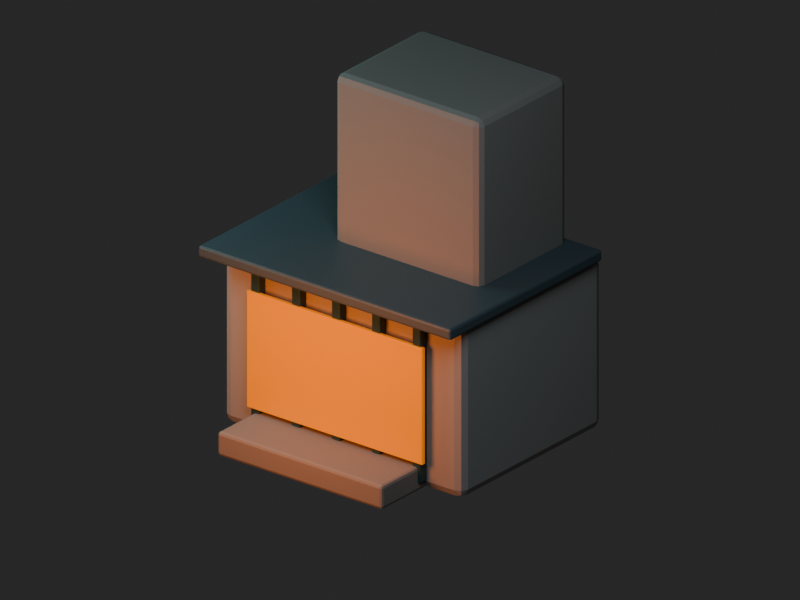 # Source: qiushi-auditorium.blend  (saved by Blender 5.2.44; exported with 4.5.12 LTS)
import bpy
from mathutils import Matrix  # noqa: F401  (used for matrix-valued properties, if any)

bpy.ops.wm.read_factory_settings(use_empty=True)
scene = bpy.context.scene
scene.name = 'QIUSHI-AUDITORIUM_EXTERIOR'

# ---- collections
col_collection = bpy.data.collections.new('Collection'); scene.collection.children.link(col_collection)
col_building_shell = bpy.data.collections.new('BUILDING_SHELL'); scene.collection.children.link(col_building_shell)
col_facade_details = bpy.data.collections.new('FACADE_DETAILS'); scene.collection.children.link(col_facade_details)
col_landmark_features = bpy.data.collections.new('LANDMARK_FEATURES'); scene.collection.children.link(col_landmark_features)
col_camera_and_lights = bpy.data.collections.new('CAMERA_AND_LIGHTS'); scene.collection.children.link(col_camera_and_lights)

# ---- materials (node trees are filled in below, after node groups)
mat_public_wall = bpy.data.materials.new('public_wall')
mat_public_wall.diffuse_color = (0.37, 0.34, 0.31, 1.0)
mat_public_wall_shadow = bpy.data.materials.new('public_wall_shadow')
mat_public_wall_shadow.diffuse_color = (0.28, 0.25, 0.22, 1.0)
mat_public_roof = bpy.data.materials.new('public_roof')
mat_public_roof.diffuse_color = (0.1, 0.13, 0.14, 1.0)
mat_public_frame = bpy.data.materials.new('public_frame')
mat_public_frame.diffuse_color = (0.045, 0.1, 0.1, 1.0)
mat_public_warm_window = bpy.data.materials.new('public_warm_window')
mat_public_warm_window.diffuse_color = (0.64, 0.29, 0.05, 1.0)

# ---- material node trees
mat_public_wall.use_nodes = True; mat_public_wall.node_tree.nodes.clear()
_N = mat_public_wall.node_tree.nodes; _L = mat_public_wall.node_tree.links
n0 = _N.new('ShaderNodeBsdfPrincipled'); n0.name = 'Principled BSDF'; n0.location = (-200, 100)
n0.inputs[0].default_value = (0.37, 0.34, 0.31, 1.0)
n0.inputs[2].default_value = 0.78
n0.inputs[10].default_value = 0.005
n1 = _N.new('ShaderNodeOutputMaterial'); n1.name = 'Material Output'; n1.location = (200, 100)
_L.new(n0.outputs[0], n1.inputs[0])
n1.is_active_output = True
mat_public_wall_shadow.use_nodes = True; mat_public_wall_shadow.node_tree.nodes.clear()
_N = mat_public_wall_shadow.node_tree.nodes; _L = mat_public_wall_shadow.node_tree.links
n0 = _N.new('ShaderNodeBsdfPrincipled'); n0.name = 'Principled BSDF'; n0.location = (-200, 100)
n0.inputs[0].default_value = (0.28, 0.25, 0.22, 1.0)
n0.inputs[2].default_value = 0.82
n0.inputs[10].default_value = 0.005
n1 = _N.new('ShaderNodeOutputMaterial'); n1.name = 'Material Output'; n1.location = (200, 100)
_L.new(n0.outputs[0], n1.inputs[0])
n1.is_active_output = True
mat_public_roof.use_nodes = True; mat_public_roof.node_tree.nodes.clear()
_N = mat_public_roof.node_tree.nodes; _L = mat_public_roof.node_tree.links
n0 = _N.new('ShaderNodeBsdfPrincipled'); n0.name = 'Principled BSDF'; n0.location = (-200, 100)
n0.inputs[0].default_value = (0.1, 0.13, 0.14, 1.0)
n0.inputs[1].default_value = 0.12
n0.inputs[2].default_value = 0.52
n0.inputs[10].default_value = 0.005
n1 = _N.new('ShaderNodeOutputMaterial'); n1.name = 'Material Output'; n1.location = (200, 100)
_L.new(n0.outputs[0], n1.inputs[0])
n1.is_active_output = True
mat_public_frame.use_nodes = True; mat_public_frame.node_tree.nodes.clear()
_N = mat_public_frame.node_tree.nodes; _L = mat_public_frame.node_tree.links
n0 = _N.new('ShaderNodeBsdfPrincipled'); n0.name = 'Principled BSDF'; n0.location = (-200, 100)
n0.inputs[0].default_value = (0.045, 0.1, 0.1, 1.0)
n0.inputs[1].default_value = 0.14
n0.inputs[2].default_value = 0.42
n0.inputs[10].default_value = 0.005
n1 = _N.new('ShaderNodeOutputMaterial'); n1.name = 'Material Output'; n1.location = (200, 100)
_L.new(n0.outputs[0], n1.inputs[0])
n1.is_active_output = True
mat_public_warm_window.use_nodes = True; mat_public_warm_window.node_tree.nodes.clear()
_N = mat_public_warm_window.node_tree.nodes; _L = mat_public_warm_window.node_tree.links
n0 = _N.new('ShaderNodeBsdfPrincipled'); n0.name = 'Principled BSDF'; n0.location = (-200, 100)
n0.inputs[0].default_value = (0.64, 0.29, 0.05, 1.0)
n0.inputs[2].default_value = 0.32
n0.inputs[10].default_value = 0.005
n0.inputs[27].default_value = (1.0, 0.28, 0.04, 1.0)
n0.inputs[28].default_value = 0.48
n1 = _N.new('ShaderNodeOutputMaterial'); n1.name = 'Material Output'; n1.location = (200, 100)
_L.new(n0.outputs[0], n1.inputs[0])
n1.is_active_output = True

# ---- world
world_world = bpy.data.worlds.new('World'); scene.world = world_world
world_world.use_nodes = True; world_world.node_tree.nodes.clear()
_N = world_world.node_tree.nodes; _L = world_world.node_tree.links
n0 = _N.new('ShaderNodeOutputWorld'); n0.name = 'World Output'; n0.location = (200, 100)
n1 = _N.new('ShaderNodeBackground'); n1.name = 'Background'; n1.location = (-200, 100)
n1.inputs[0].default_value = (0.05088, 0.05088, 0.05088, 1.0)
_L.new(n1.outputs[0], n0.inputs[0])
n0.is_active_output = True
world_world.color = (0.008, 0.014, 0.02)
world_world.sun_shadow_jitter_overblur = 0.0

# ---- cameras
cam_camera = bpy.data.cameras.new('Camera')
cam_camera.type = 'ORTHO'
cam_camera.ortho_scale = 9.7

# ---- lights
light_area = bpy.data.lights.new('Area', 'AREA')
light_area.color = (0.58, 0.72, 0.84)
light_area.energy = 1050.0
light_area.shape = 'DISK'
light_area.size = 6.0
light_area.size_y = 1.0
light_area_001 = bpy.data.lights.new('Area.001', 'AREA')
light_area_001.color = (0.24, 0.46, 0.48)
light_area_001.energy = 520.0
light_area_001.size = 5.0
light_area_001.size_y = 1.0
light_area_002 = bpy.data.lights.new('Area.002', 'AREA')
light_area_002.color = (1.0, 0.3, 0.08)
light_area_002.energy = 240.0
light_area_002.size = 2.0
light_area_002.size_y = 1.0

# ---- meshes
me_cube = bpy.data.meshes.new('Cube')
me_cube.from_pydata([(-1.85, -1.375, -1.15), (-1.85, -1.375, 1.15), (-1.85, 1.375, -1.15), (-1.85, 1.375, 1.15), (1.85, -1.375, -1.15), (1.85, -1.375, 1.15), (1.85, 1.375, -1.15), (1.85, 1.375, 1.15)], [], [(0, 1, 3, 2), (2, 3, 7, 6), (6, 7, 5, 4), (4, 5, 1, 0), (2, 6, 4, 0), (7, 3, 1, 5)])
_uv = me_cube.uv_layers.new(name='UVMap')
_uv.uv.foreach_set('vector', [0.375, 0.0, 0.625, 0.0, 0.625, 0.25, 0.375, 0.25, 0.375, 0.25, 0.625, 0.25, 0.625, 0.5, 0.375, 0.5, 0.375, 0.5, 0.625, 0.5, 0.625, 0.75, 0.375, 0.75, 0.375, 0.75, 0.625, 0.75, 0.625, 1.0, 0.375, 1.0, 0.125, 0.5, 0.375, 0.5, 0.375, 0.75, 0.125, 0.75, 0.625, 0.5, 0.875, 0.5, 0.875, 0.75, 0.625, 0.75])
me_cube.materials.append(mat_public_wall)
me_cube.update()
me_cube_001 = bpy.data.meshes.new('Cube.001')
me_cube_001.from_pydata([(-1.125, -0.86, -2.125), (-1.125, -0.86, 2.125), (-1.125, 0.86, -2.125), (-1.125, 0.86, 2.125), (1.125, -0.86, -2.125), (1.125, -0.86, 2.125), (1.125, 0.86, -2.125), (1.125, 0.86, 2.125)], [], [(0, 1, 3, 2), (2, 3, 7, 6), (6, 7, 5, 4), (4, 5, 1, 0), (2, 6, 4, 0), (7, 3, 1, 5)])
_uv = me_cube_001.uv_layers.new(name='UVMap')
_uv.uv.foreach_set('vector', [0.375, 0.0, 0.625, 0.0, 0.625, 0.25, 0.375, 0.25, 0.375, 0.25, 0.625, 0.25, 0.625, 0.5, 0.375, 0.5, 0.375, 0.5, 0.625, 0.5, 0.625, 0.75, 0.375, 0.75, 0.375, 0.75, 0.625, 0.75, 0.625, 1.0, 0.375, 1.0, 0.125, 0.5, 0.375, 0.5, 0.375, 0.75, 0.125, 0.75, 0.625, 0.5, 0.875, 0.5, 0.875, 0.75, 0.625, 0.75])
me_cube_001.materials.append(mat_public_wall_shadow)
me_cube_001.update()
me_cube_009 = bpy.data.meshes.new('Cube.009')
me_cube_009.from_pydata([(-1.955, -1.48, -0.075), (-1.955, -1.48, 0.075), (-1.955, 1.48, -0.075), (-1.955, 1.48, 0.075), (1.955, -1.48, -0.075), (1.955, -1.48, 0.075), (1.955, 1.48, -0.075), (1.955, 1.48, 0.075)], [], [(0, 1, 3, 2), (2, 3, 7, 6), (6, 7, 5, 4), (4, 5, 1, 0), (2, 6, 4, 0), (7, 3, 1, 5)])
_uv = me_cube_009.uv_layers.new(name='UVMap')
_uv.uv.foreach_set('vector', [0.375, 0.0, 0.625, 0.0, 0.625, 0.25, 0.375, 0.25, 0.375, 0.25, 0.625, 0.25, 0.625, 0.5, 0.375, 0.5, 0.375, 0.5, 0.625, 0.5, 0.625, 0.75, 0.375, 0.75, 0.375, 0.75, 0.625, 0.75, 0.625, 1.0, 0.375, 1.0, 0.125, 0.5, 0.375, 0.5, 0.375, 0.75, 0.125, 0.75, 0.625, 0.5, 0.875, 0.5, 0.875, 0.75, 0.625, 0.75])
me_cube_009.materials.append(mat_public_roof)
me_cube_009.update()
me_cube_003 = bpy.data.meshes.new('Cube.003')
me_cube_003.from_pydata([(-0.065, -0.065, -1.15), (-0.065, -0.065, 1.15), (-0.065, 0.065, -1.15), (-0.065, 0.065, 1.15), (0.065, -0.065, -1.15), (0.065, -0.065, 1.15), (0.065, 0.065, -1.15), (0.065, 0.065, 1.15)], [], [(0, 1, 3, 2), (2, 3, 7, 6), (6, 7, 5, 4), (4, 5, 1, 0), (2, 6, 4, 0), (7, 3, 1, 5)])
_uv = me_cube_003.uv_layers.new(name='UVMap')
_uv.uv.foreach_set('vector', [0.375, 0.0, 0.625, 0.0, 0.625, 0.25, 0.375, 0.25, 0.375, 0.25, 0.625, 0.25, 0.625, 0.5, 0.375, 0.5, 0.375, 0.5, 0.625, 0.5, 0.625, 0.75, 0.375, 0.75, 0.375, 0.75, 0.625, 0.75, 0.625, 1.0, 0.375, 1.0, 0.125, 0.5, 0.375, 0.5, 0.375, 0.75, 0.125, 0.75, 0.625, 0.5, 0.875, 0.5, 0.875, 0.75, 0.625, 0.75])
me_cube_003.materials.append(mat_public_frame)
me_cube_003.update()
me_cube_004 = bpy.data.meshes.new('Cube.004')
me_cube_004.from_pydata([(-0.065, -0.065, -1.15), (-0.065, -0.065, 1.15), (-0.065, 0.065, -1.15), (-0.065, 0.065, 1.15), (0.065, -0.065, -1.15), (0.065, -0.065, 1.15), (0.065, 0.065, -1.15), (0.065, 0.065, 1.15)], [], [(0, 1, 3, 2), (2, 3, 7, 6), (6, 7, 5, 4), (4, 5, 1, 0), (2, 6, 4, 0), (7, 3, 1, 5)])
_uv = me_cube_004.uv_layers.new(name='UVMap')
_uv.uv.foreach_set('vector', [0.375, 0.0, 0.625, 0.0, 0.625, 0.25, 0.375, 0.25, 0.375, 0.25, 0.625, 0.25, 0.625, 0.5, 0.375, 0.5, 0.375, 0.5, 0.625, 0.5, 0.625, 0.75, 0.375, 0.75, 0.375, 0.75, 0.625, 0.75, 0.625, 1.0, 0.375, 1.0, 0.125, 0.5, 0.375, 0.5, 0.375, 0.75, 0.125, 0.75, 0.625, 0.5, 0.875, 0.5, 0.875, 0.75, 0.625, 0.75])
me_cube_004.materials.append(mat_public_frame)
me_cube_004.update()
me_cube_005 = bpy.data.meshes.new('Cube.005')
me_cube_005.from_pydata([(-0.065, -0.065, -1.15), (-0.065, -0.065, 1.15), (-0.065, 0.065, -1.15), (-0.065, 0.065, 1.15), (0.065, -0.065, -1.15), (0.065, -0.065, 1.15), (0.065, 0.065, -1.15), (0.065, 0.065, 1.15)], [], [(0, 1, 3, 2), (2, 3, 7, 6), (6, 7, 5, 4), (4, 5, 1, 0), (2, 6, 4, 0), (7, 3, 1, 5)])
_uv = me_cube_005.uv_layers.new(name='UVMap')
_uv.uv.foreach_set('vector', [0.375, 0.0, 0.625, 0.0, 0.625, 0.25, 0.375, 0.25, 0.375, 0.25, 0.625, 0.25, 0.625, 0.5, 0.375, 0.5, 0.375, 0.5, 0.625, 0.5, 0.625, 0.75, 0.375, 0.75, 0.375, 0.75, 0.625, 0.75, 0.625, 1.0, 0.375, 1.0, 0.125, 0.5, 0.375, 0.5, 0.375, 0.75, 0.125, 0.75, 0.625, 0.5, 0.875, 0.5, 0.875, 0.75, 0.625, 0.75])
me_cube_005.materials.append(mat_public_frame)
me_cube_005.update()
me_cube_006 = bpy.data.meshes.new('Cube.006')
me_cube_006.from_pydata([(-0.065, -0.065, -1.15), (-0.065, -0.065, 1.15), (-0.065, 0.065, -1.15), (-0.065, 0.065, 1.15), (0.065, -0.065, -1.15), (0.065, -0.065, 1.15), (0.065, 0.065, -1.15), (0.065, 0.065, 1.15)], [], [(0, 1, 3, 2), (2, 3, 7, 6), (6, 7, 5, 4), (4, 5, 1, 0), (2, 6, 4, 0), (7, 3, 1, 5)])
_uv = me_cube_006.uv_layers.new(name='UVMap')
_uv.uv.foreach_set('vector', [0.375, 0.0, 0.625, 0.0, 0.625, 0.25, 0.375, 0.25, 0.375, 0.25, 0.625, 0.25, 0.625, 0.5, 0.375, 0.5, 0.375, 0.5, 0.625, 0.5, 0.625, 0.75, 0.375, 0.75, 0.375, 0.75, 0.625, 0.75, 0.625, 1.0, 0.375, 1.0, 0.125, 0.5, 0.375, 0.5, 0.375, 0.75, 0.125, 0.75, 0.625, 0.5, 0.875, 0.5, 0.875, 0.75, 0.625, 0.75])
me_cube_006.materials.append(mat_public_frame)
me_cube_006.update()
me_cube_007 = bpy.data.meshes.new('Cube.007')
me_cube_007.from_pydata([(-0.065, -0.065, -1.15), (-0.065, -0.065, 1.15), (-0.065, 0.065, -1.15), (-0.065, 0.065, 1.15), (0.065, -0.065, -1.15), (0.065, -0.065, 1.15), (0.065, 0.065, -1.15), (0.065, 0.065, 1.15)], [], [(0, 1, 3, 2), (2, 3, 7, 6), (6, 7, 5, 4), (4, 5, 1, 0), (2, 6, 4, 0), (7, 3, 1, 5)])
_uv = me_cube_007.uv_layers.new(name='UVMap')
_uv.uv.foreach_set('vector', [0.375, 0.0, 0.625, 0.0, 0.625, 0.25, 0.375, 0.25, 0.375, 0.25, 0.625, 0.25, 0.625, 0.5, 0.375, 0.5, 0.375, 0.5, 0.625, 0.5, 0.625, 0.75, 0.375, 0.75, 0.375, 0.75, 0.625, 0.75, 0.625, 1.0, 0.375, 1.0, 0.125, 0.5, 0.375, 0.5, 0.375, 0.75, 0.125, 0.75, 0.625, 0.5, 0.875, 0.5, 0.875, 0.75, 0.625, 0.75])
me_cube_007.materials.append(mat_public_frame)
me_cube_007.update()
me_cube_008 = bpy.data.meshes.new('Cube.008')
me_cube_008.from_pydata([(-1.36, -0.03, -0.78), (-1.36, -0.03, 0.78), (-1.36, 0.03, -0.78), (-1.36, 0.03, 0.78), (1.36, -0.03, -0.78), (1.36, -0.03, 0.78), (1.36, 0.03, -0.78), (1.36, 0.03, 0.78)], [], [(0, 1, 3, 2), (2, 3, 7, 6), (6, 7, 5, 4), (4, 5, 1, 0), (2, 6, 4, 0), (7, 3, 1, 5)])
_uv = me_cube_008.uv_layers.new(name='UVMap')
_uv.uv.foreach_set('vector', [0.375, 0.0, 0.625, 0.0, 0.625, 0.25, 0.375, 0.25, 0.375, 0.25, 0.625, 0.25, 0.625, 0.5, 0.375, 0.5, 0.375, 0.5, 0.625, 0.5, 0.625, 0.75, 0.375, 0.75, 0.375, 0.75, 0.625, 0.75, 0.625, 1.0, 0.375, 1.0, 0.125, 0.5, 0.375, 0.5, 0.375, 0.75, 0.125, 0.75, 0.625, 0.5, 0.875, 0.5, 0.875, 0.75, 0.625, 0.75])
me_cube_008.materials.append(mat_public_warm_window)
me_cube_008.update()
me_cube_002 = bpy.data.meshes.new('Cube.002')
me_cube_002.from_pydata([(-1.275, -0.44, -0.16), (-1.275, -0.44, 0.16), (-1.275, 0.44, -0.16), (-1.275, 0.44, 0.16), (1.275, -0.44, -0.16), (1.275, -0.44, 0.16), (1.275, 0.44, -0.16), (1.275, 0.44, 0.16)], [], [(0, 1, 3, 2), (2, 3, 7, 6), (6, 7, 5, 4), (4, 5, 1, 0), (2, 6, 4, 0), (7, 3, 1, 5)])
_uv = me_cube_002.uv_layers.new(name='UVMap')
_uv.uv.foreach_set('vector', [0.375, 0.0, 0.625, 0.0, 0.625, 0.25, 0.375, 0.25, 0.375, 0.25, 0.625, 0.25, 0.625, 0.5, 0.375, 0.5, 0.375, 0.5, 0.625, 0.5, 0.625, 0.75, 0.375, 0.75, 0.375, 0.75, 0.625, 0.75, 0.625, 1.0, 0.375, 1.0, 0.125, 0.5, 0.375, 0.5, 0.375, 0.75, 0.125, 0.75, 0.625, 0.5, 0.875, 0.5, 0.875, 0.75, 0.625, 0.75])
me_cube_002.materials.append(mat_public_wall_shadow)
me_cube_002.update()

# ---- objects
ob_qiushi_hall = bpy.data.objects.new('QIUSHI_HALL', me_cube)
ob_qiushi_stage_tower = bpy.data.objects.new('QIUSHI_STAGE_TOWER', me_cube_001)
ob_qiushi_roof_cap = bpy.data.objects.new('QIUSHI_ROOF_CAP', me_cube_009)
ob_qiushi_column_0 = bpy.data.objects.new('QIUSHI_COLUMN_0', me_cube_003)
ob_qiushi_column_1 = bpy.data.objects.new('QIUSHI_COLUMN_1', me_cube_004)
ob_qiushi_column_2 = bpy.data.objects.new('QIUSHI_COLUMN_2', me_cube_005)
ob_qiushi_column_3 = bpy.data.objects.new('QIUSHI_COLUMN_3', me_cube_006)
ob_qiushi_column_4 = bpy.data.objects.new('QIUSHI_COLUMN_4', me_cube_007)
ob_qiushi_glowing_lobby = bpy.data.objects.new('QIUSHI_GLOWING_LOBBY', me_cube_008)
ob_qiushi_wide_stair = bpy.data.objects.new('QIUSHI_WIDE_STAIR', me_cube_002)
ob_key_cool_moon = bpy.data.objects.new('KEY_COOL_MOON', light_area)
ob_fill_teal = bpy.data.objects.new('FILL_TEAL', light_area_001)
ob_entry_warm_glow = bpy.data.objects.new('ENTRY_WARM_GLOW', light_area_002)
ob_game_isometric_ortho_camera = bpy.data.objects.new('GAME_ISOMETRIC_ORTHO_CAMERA', cam_camera)

# ---- transforms, parenting, visibility, modifiers, constraints
ob_qiushi_hall.location = (0.0, 0.25, 1.15)
_m = ob_qiushi_hall.modifiers.new('ink_soft_bevel', 'BEVEL')
_m.width = 0.12
_m.width_pct = 0.12
_m.segments = 2
ob_qiushi_stage_tower.location = (0.35, 0.55, 2.55)
_m = ob_qiushi_stage_tower.modifiers.new('ink_soft_bevel', 'BEVEL')
_m.segments = 2
ob_qiushi_roof_cap.location = (0.0, 0.0, 2.38)
_m = ob_qiushi_roof_cap.modifiers.new('ink_soft_bevel', 'BEVEL')
_m.width = 0.03
_m.width_pct = 0.03
_m.segments = 2
ob_qiushi_column_0.location = (-1.25, -1.19, 1.28)
_m = ob_qiushi_column_0.modifiers.new('ink_soft_bevel', 'BEVEL')
_m.width = 0.016
_m.width_pct = 0.016
_m.segments = 2
ob_qiushi_column_1.location = (-0.62, -1.19, 1.28)
_m = ob_qiushi_column_1.modifiers.new('ink_soft_bevel', 'BEVEL')
_m.width = 0.016
_m.width_pct = 0.016
_m.segments = 2
ob_qiushi_column_2.location = (0.0, -1.19, 1.28)
_m = ob_qiushi_column_2.modifiers.new('ink_soft_bevel', 'BEVEL')
_m.width = 0.016
_m.width_pct = 0.016
_m.segments = 2
ob_qiushi_column_3.location = (0.62, -1.19, 1.28)
_m = ob_qiushi_column_3.modifiers.new('ink_soft_bevel', 'BEVEL')
_m.width = 0.016
_m.width_pct = 0.016
_m.segments = 2
ob_qiushi_column_4.location = (1.25, -1.19, 1.28)
_m = ob_qiushi_column_4.modifiers.new('ink_soft_bevel', 'BEVEL')
_m.width = 0.016
_m.width_pct = 0.016
_m.segments = 2
ob_qiushi_glowing_lobby.location = (0.0, -1.25, 1.18)
_m = ob_qiushi_glowing_lobby.modifiers.new('ink_soft_bevel', 'BEVEL')
_m.width = 0.012
_m.width_pct = 0.012
_m.segments = 2
ob_qiushi_wide_stair.location = (0.0, -1.52, 0.18)
_m = ob_qiushi_wide_stair.modifiers.new('ink_soft_bevel', 'BEVEL')
_m.width = 0.04
_m.width_pct = 0.04
_m.segments = 2
ob_key_cool_moon.location = (7.0, -8.0, 11.5)
ob_key_cool_moon.rotation_euler = (0.8285, 1.324e-08, 0.7188)
ob_fill_teal.location = (-5.5, -2.8, 5.5)
ob_fill_teal.rotation_euler = (0.9844, 9.548e-08, -1.1)
ob_entry_warm_glow.location = (0.0, -5.0, 2.6)
ob_entry_warm_glow.rotation_euler = (1.222, -0.0, 0.0)
ob_game_isometric_ortho_camera.location = (8.9, -11.2, 8.4)
ob_game_isometric_ortho_camera.rotation_euler = (1.136, -1.4e-08, 0.6715)

# ---- collection membership
col_building_shell.objects.link(ob_qiushi_hall)
col_building_shell.objects.link(ob_qiushi_stage_tower)
col_building_shell.objects.link(ob_qiushi_roof_cap)
col_facade_details.objects.link(ob_qiushi_column_0)
col_facade_details.objects.link(ob_qiushi_column_1)
col_facade_details.objects.link(ob_qiushi_column_2)
col_facade_details.objects.link(ob_qiushi_column_3)
col_facade_details.objects.link(ob_qiushi_column_4)
col_facade_details.objects.link(ob_qiushi_glowing_lobby)
col_landmark_features.objects.link(ob_qiushi_wide_stair)
col_camera_and_lights.objects.link(ob_key_cool_moon)
col_camera_and_lights.objects.link(ob_fill_teal)
col_camera_and_lights.objects.link(ob_entry_warm_glow)
col_camera_and_lights.objects.link(ob_game_isometric_ortho_camera)

# ---- scene / render settings (as saved in the file)
scene.camera = ob_game_isometric_ortho_camera
scene.frame_start = 1; scene.frame_end = 250; scene.frame_set(1)
scene.render.engine = 'BLENDER_EEVEE_NEXT'
scene.render.resolution_x = 1280
scene.render.resolution_y = 960
scene.render.film_transparent = True
scene.render.bake_bias = 0.0
scene.render.bake_samples = 0
scene.render.line_thickness = 0.78
scene.render.compositor_device = 'GPU'
scene.eevee.use_volume_custom_range = False
scene.eevee.fast_gi_thickness_near = 0.1
scene.eevee.fast_gi_thickness_far = 0.0
scene.eevee.ray_tracing_options.screen_trace_thickness = 0.1
scene.view_settings.look = 'AgX - Medium High Contrast'
scene.view_settings.exposure = -0.45
bpy.context.view_layer.update()
